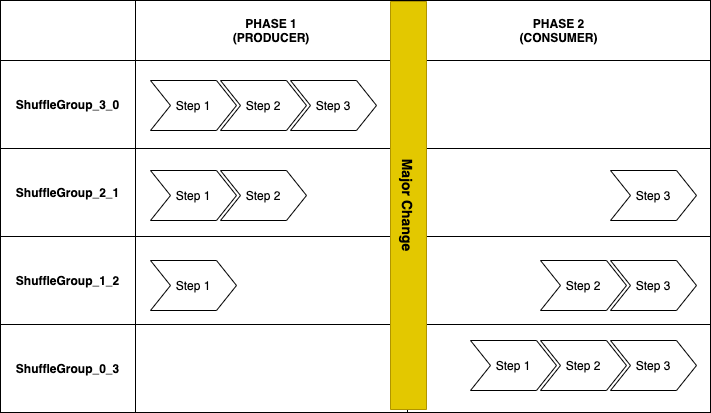

The diagram above was exported from draw.io. Its source (the exported page's mxGraphModel, read from the mxfile embedded in the PNG):
<mxGraphModel dx="1077" dy="658" grid="1" gridSize="5" guides="1" tooltips="1" connect="1" arrows="1" fold="1" page="1" pageScale="1" pageWidth="827" pageHeight="1169" math="0" shadow="0">
  <root>
    <mxCell id="ugAKQ9cVWX7KweZPlPUd-0" />
    <mxCell id="ugAKQ9cVWX7KweZPlPUd-1" parent="ugAKQ9cVWX7KweZPlPUd-0" />
    <mxCell id="ugAKQ9cVWX7KweZPlPUd-2" value="" style="shape=table;html=1;whiteSpace=wrap;startSize=0;container=1;collapsible=0;childLayout=tableLayout;" vertex="1" parent="ugAKQ9cVWX7KweZPlPUd-1">
      <mxGeometry x="30" y="80" width="710" height="412" as="geometry" />
    </mxCell>
    <mxCell id="ugAKQ9cVWX7KweZPlPUd-3" value="" style="shape=partialRectangle;html=1;whiteSpace=wrap;collapsible=0;dropTarget=0;pointerEvents=0;fillColor=none;top=0;left=0;bottom=0;right=0;points=[[0,0.5],[1,0.5]];portConstraint=eastwest;" vertex="1" parent="ugAKQ9cVWX7KweZPlPUd-2">
      <mxGeometry width="710" height="60" as="geometry" />
    </mxCell>
    <mxCell id="ugAKQ9cVWX7KweZPlPUd-4" value="" style="shape=partialRectangle;html=1;whiteSpace=wrap;connectable=0;overflow=hidden;fillColor=none;top=0;left=0;bottom=0;right=0;" vertex="1" parent="ugAKQ9cVWX7KweZPlPUd-3">
      <mxGeometry width="135" height="60" as="geometry" />
    </mxCell>
    <mxCell id="ugAKQ9cVWX7KweZPlPUd-5" value="&lt;span style=&quot;font-weight: 700&quot;&gt;PHASE 1&lt;/span&gt;&lt;br style=&quot;font-weight: 700&quot;&gt;&lt;span style=&quot;font-weight: 700&quot;&gt;(PRODUCER)&lt;/span&gt;" style="shape=partialRectangle;html=1;whiteSpace=wrap;connectable=0;overflow=hidden;fillColor=none;top=0;left=0;bottom=0;right=0;" vertex="1" parent="ugAKQ9cVWX7KweZPlPUd-3">
      <mxGeometry x="135" width="272" height="60" as="geometry" />
    </mxCell>
    <mxCell id="ugAKQ9cVWX7KweZPlPUd-6" value="&lt;span style=&quot;font-weight: 700&quot;&gt;PHASE 2&lt;/span&gt;&lt;br style=&quot;font-weight: 700&quot;&gt;&lt;span style=&quot;font-weight: 700&quot;&gt;(CONSUMER)&lt;/span&gt;" style="shape=partialRectangle;html=1;whiteSpace=wrap;connectable=0;overflow=hidden;fillColor=none;top=0;left=0;bottom=0;right=0;" vertex="1" parent="ugAKQ9cVWX7KweZPlPUd-3">
      <mxGeometry x="407" width="303" height="60" as="geometry" />
    </mxCell>
    <mxCell id="ugAKQ9cVWX7KweZPlPUd-7" value="" style="shape=partialRectangle;html=1;whiteSpace=wrap;collapsible=0;dropTarget=0;pointerEvents=0;fillColor=none;top=0;left=0;bottom=0;right=0;points=[[0,0.5],[1,0.5]];portConstraint=eastwest;" vertex="1" parent="ugAKQ9cVWX7KweZPlPUd-2">
      <mxGeometry y="60" width="710" height="88" as="geometry" />
    </mxCell>
    <mxCell id="ugAKQ9cVWX7KweZPlPUd-8" value="&lt;span style=&quot;font-weight: 700&quot;&gt;ShuffleGroup_3_0&lt;/span&gt;" style="shape=partialRectangle;html=1;whiteSpace=wrap;connectable=0;overflow=hidden;fillColor=none;top=0;left=0;bottom=0;right=0;" vertex="1" parent="ugAKQ9cVWX7KweZPlPUd-7">
      <mxGeometry width="135" height="88" as="geometry" />
    </mxCell>
    <mxCell id="ugAKQ9cVWX7KweZPlPUd-9" value="" style="shape=partialRectangle;html=1;whiteSpace=wrap;connectable=0;overflow=hidden;fillColor=none;top=0;left=0;bottom=0;right=0;" vertex="1" parent="ugAKQ9cVWX7KweZPlPUd-7">
      <mxGeometry x="135" width="272" height="88" as="geometry" />
    </mxCell>
    <mxCell id="ugAKQ9cVWX7KweZPlPUd-10" value="" style="shape=partialRectangle;html=1;whiteSpace=wrap;connectable=0;overflow=hidden;fillColor=none;top=0;left=0;bottom=0;right=0;" vertex="1" parent="ugAKQ9cVWX7KweZPlPUd-7">
      <mxGeometry x="407" width="303" height="88" as="geometry" />
    </mxCell>
    <mxCell id="ugAKQ9cVWX7KweZPlPUd-11" value="" style="shape=partialRectangle;html=1;whiteSpace=wrap;collapsible=0;dropTarget=0;pointerEvents=0;fillColor=none;top=0;left=0;bottom=0;right=0;points=[[0,0.5],[1,0.5]];portConstraint=eastwest;" vertex="1" parent="ugAKQ9cVWX7KweZPlPUd-2">
      <mxGeometry y="148" width="710" height="88" as="geometry" />
    </mxCell>
    <mxCell id="ugAKQ9cVWX7KweZPlPUd-12" value="&lt;span style=&quot;font-weight: 700&quot;&gt;ShuffleGroup_2_1&lt;/span&gt;" style="shape=partialRectangle;html=1;whiteSpace=wrap;connectable=0;overflow=hidden;fillColor=none;top=0;left=0;bottom=0;right=0;" vertex="1" parent="ugAKQ9cVWX7KweZPlPUd-11">
      <mxGeometry width="135" height="88" as="geometry" />
    </mxCell>
    <mxCell id="ugAKQ9cVWX7KweZPlPUd-13" value="" style="shape=partialRectangle;html=1;whiteSpace=wrap;connectable=0;overflow=hidden;fillColor=none;top=0;left=0;bottom=0;right=0;" vertex="1" parent="ugAKQ9cVWX7KweZPlPUd-11">
      <mxGeometry x="135" width="272" height="88" as="geometry" />
    </mxCell>
    <mxCell id="ugAKQ9cVWX7KweZPlPUd-14" value="" style="shape=partialRectangle;html=1;whiteSpace=wrap;connectable=0;overflow=hidden;fillColor=none;top=0;left=0;bottom=0;right=0;" vertex="1" parent="ugAKQ9cVWX7KweZPlPUd-11">
      <mxGeometry x="407" width="303" height="88" as="geometry" />
    </mxCell>
    <mxCell id="ugAKQ9cVWX7KweZPlPUd-15" value="" style="shape=partialRectangle;html=1;whiteSpace=wrap;collapsible=0;dropTarget=0;pointerEvents=0;fillColor=none;top=0;left=0;bottom=0;right=0;points=[[0,0.5],[1,0.5]];portConstraint=eastwest;" vertex="1" parent="ugAKQ9cVWX7KweZPlPUd-2">
      <mxGeometry y="236" width="710" height="88" as="geometry" />
    </mxCell>
    <mxCell id="ugAKQ9cVWX7KweZPlPUd-16" value="&lt;span style=&quot;font-weight: 700&quot;&gt;ShuffleGroup_1_2&lt;/span&gt;" style="shape=partialRectangle;html=1;whiteSpace=wrap;connectable=0;overflow=hidden;fillColor=none;top=0;left=0;bottom=0;right=0;" vertex="1" parent="ugAKQ9cVWX7KweZPlPUd-15">
      <mxGeometry width="135" height="88" as="geometry" />
    </mxCell>
    <mxCell id="ugAKQ9cVWX7KweZPlPUd-17" value="" style="shape=partialRectangle;html=1;whiteSpace=wrap;connectable=0;overflow=hidden;fillColor=none;top=0;left=0;bottom=0;right=0;" vertex="1" parent="ugAKQ9cVWX7KweZPlPUd-15">
      <mxGeometry x="135" width="272" height="88" as="geometry" />
    </mxCell>
    <mxCell id="ugAKQ9cVWX7KweZPlPUd-18" value="" style="shape=partialRectangle;html=1;whiteSpace=wrap;connectable=0;overflow=hidden;fillColor=none;top=0;left=0;bottom=0;right=0;" vertex="1" parent="ugAKQ9cVWX7KweZPlPUd-15">
      <mxGeometry x="407" width="303" height="88" as="geometry" />
    </mxCell>
    <mxCell id="ugAKQ9cVWX7KweZPlPUd-19" value="" style="shape=partialRectangle;html=1;whiteSpace=wrap;collapsible=0;dropTarget=0;pointerEvents=0;fillColor=none;top=0;left=0;bottom=0;right=0;points=[[0,0.5],[1,0.5]];portConstraint=eastwest;" vertex="1" parent="ugAKQ9cVWX7KweZPlPUd-2">
      <mxGeometry y="324" width="710" height="88" as="geometry" />
    </mxCell>
    <mxCell id="ugAKQ9cVWX7KweZPlPUd-20" value="&lt;span style=&quot;font-weight: 700&quot;&gt;ShuffleGroup_0_3&lt;/span&gt;" style="shape=partialRectangle;html=1;whiteSpace=wrap;connectable=0;overflow=hidden;fillColor=none;top=0;left=0;bottom=0;right=0;" vertex="1" parent="ugAKQ9cVWX7KweZPlPUd-19">
      <mxGeometry width="135" height="88" as="geometry" />
    </mxCell>
    <mxCell id="ugAKQ9cVWX7KweZPlPUd-21" value="" style="shape=partialRectangle;html=1;whiteSpace=wrap;connectable=0;overflow=hidden;fillColor=none;top=0;left=0;bottom=0;right=0;" vertex="1" parent="ugAKQ9cVWX7KweZPlPUd-19">
      <mxGeometry x="135" width="272" height="88" as="geometry" />
    </mxCell>
    <mxCell id="ugAKQ9cVWX7KweZPlPUd-22" value="" style="shape=partialRectangle;html=1;whiteSpace=wrap;connectable=0;overflow=hidden;fillColor=none;top=0;left=0;bottom=0;right=0;" vertex="1" parent="ugAKQ9cVWX7KweZPlPUd-19">
      <mxGeometry x="407" width="303" height="88" as="geometry" />
    </mxCell>
    <mxCell id="f_ki6BUW7-mx740qGFfv-3" value="Step 1" style="shape=step;perimeter=stepPerimeter;whiteSpace=wrap;html=1;fixedSize=1;fontSize=12;fontStyle=0" vertex="1" parent="ugAKQ9cVWX7KweZPlPUd-1">
      <mxGeometry x="180" y="160" width="86" height="50" as="geometry" />
    </mxCell>
    <mxCell id="f_ki6BUW7-mx740qGFfv-4" value="Step 2&lt;span style=&quot;color: rgba(0 , 0 , 0 , 0) ; font-family: monospace ; font-size: 0px&quot;&gt;%3CmxGraphModel%3E%3Croot%3E%3CmxCell%20id%3D%220%22%2F%3E%3CmxCell%20id%3D%221%22%20parent%3D%220%22%2F%3E%3CmxCell%20id%3D%222%22%20value%3D%22Step%201%22%20style%3D%22shape%3Dstep%3Bperimeter%3DstepPerimeter%3BwhiteSpace%3Dwrap%3Bhtml%3D1%3BfixedSize%3D1%3BfontSize%3D12%3BfontStyle%3D0%22%20vertex%3D%221%22%20parent%3D%221%22%3E%3CmxGeometry%20x%3D%22250%22%20y%3D%22160%22%20width%3D%2286%22%20height%3D%2250%22%20as%3D%22geometry%22%2F%3E%3C%2FmxCell%3E%3C%2Froot%3E%3C%2FmxGraphModel%3E&lt;/span&gt;" style="shape=step;perimeter=stepPerimeter;whiteSpace=wrap;html=1;fixedSize=1;fontSize=12;fontStyle=0" vertex="1" parent="ugAKQ9cVWX7KweZPlPUd-1">
      <mxGeometry x="250" y="160" width="86" height="50" as="geometry" />
    </mxCell>
    <mxCell id="f_ki6BUW7-mx740qGFfv-5" value="Step 3" style="shape=step;perimeter=stepPerimeter;whiteSpace=wrap;html=1;fixedSize=1;fontSize=12;fontStyle=0" vertex="1" parent="ugAKQ9cVWX7KweZPlPUd-1">
      <mxGeometry x="320" y="160" width="86" height="50" as="geometry" />
    </mxCell>
    <mxCell id="f_ki6BUW7-mx740qGFfv-6" value="Step 1" style="shape=step;perimeter=stepPerimeter;whiteSpace=wrap;html=1;fixedSize=1;fontSize=12;fontStyle=0" vertex="1" parent="ugAKQ9cVWX7KweZPlPUd-1">
      <mxGeometry x="500" y="420" width="86" height="50" as="geometry" />
    </mxCell>
    <mxCell id="f_ki6BUW7-mx740qGFfv-7" value="Step 2&lt;span style=&quot;color: rgba(0 , 0 , 0 , 0) ; font-family: monospace ; font-size: 0px&quot;&gt;%3CmxGraphModel%3E%3Croot%3E%3CmxCell%20id%3D%220%22%2F%3E%3CmxCell%20id%3D%221%22%20parent%3D%220%22%2F%3E%3CmxCell%20id%3D%222%22%20value%3D%22Step%201%22%20style%3D%22shape%3Dstep%3Bperimeter%3DstepPerimeter%3BwhiteSpace%3Dwrap%3Bhtml%3D1%3BfixedSize%3D1%3BfontSize%3D12%3BfontStyle%3D0%22%20vertex%3D%221%22%20parent%3D%221%22%3E%3CmxGeometry%20x%3D%22250%22%20y%3D%22160%22%20width%3D%2286%22%20height%3D%2250%22%20as%3D%22geometry%22%2F%3E%3C%2FmxCell%3E%3C%2Froot%3E%3C%2FmxGraphModel%3E&lt;/span&gt;" style="shape=step;perimeter=stepPerimeter;whiteSpace=wrap;html=1;fixedSize=1;fontSize=12;fontStyle=0" vertex="1" parent="ugAKQ9cVWX7KweZPlPUd-1">
      <mxGeometry x="570" y="420" width="86" height="50" as="geometry" />
    </mxCell>
    <mxCell id="f_ki6BUW7-mx740qGFfv-8" value="Step 3" style="shape=step;perimeter=stepPerimeter;whiteSpace=wrap;html=1;fixedSize=1;fontSize=12;fontStyle=0" vertex="1" parent="ugAKQ9cVWX7KweZPlPUd-1">
      <mxGeometry x="640" y="420" width="86" height="50" as="geometry" />
    </mxCell>
    <mxCell id="0Ikrlsi8RjBsoc4j3OFK-0" value="&lt;b style=&quot;font-size: 14px;&quot;&gt;Major Change&lt;/b&gt;" style="rounded=0;whiteSpace=wrap;html=1;fillColor=#e3c800;strokeColor=#B09500;fontColor=#000000;horizontal=0;rotation=-180;fontSize=14;" vertex="1" parent="ugAKQ9cVWX7KweZPlPUd-1">
      <mxGeometry x="420" y="81" width="36" height="408" as="geometry" />
    </mxCell>
    <mxCell id="0Ikrlsi8RjBsoc4j3OFK-1" value="Step 1" style="shape=step;perimeter=stepPerimeter;whiteSpace=wrap;html=1;fixedSize=1;fontSize=12;fontStyle=0" vertex="1" parent="ugAKQ9cVWX7KweZPlPUd-1">
      <mxGeometry x="180" y="250" width="86" height="50" as="geometry" />
    </mxCell>
    <mxCell id="0Ikrlsi8RjBsoc4j3OFK-2" value="Step 2&lt;span style=&quot;color: rgba(0 , 0 , 0 , 0) ; font-family: monospace ; font-size: 0px&quot;&gt;%3CmxGraphModel%3E%3Croot%3E%3CmxCell%20id%3D%220%22%2F%3E%3CmxCell%20id%3D%221%22%20parent%3D%220%22%2F%3E%3CmxCell%20id%3D%222%22%20value%3D%22Step%201%22%20style%3D%22shape%3Dstep%3Bperimeter%3DstepPerimeter%3BwhiteSpace%3Dwrap%3Bhtml%3D1%3BfixedSize%3D1%3BfontSize%3D12%3BfontStyle%3D0%22%20vertex%3D%221%22%20parent%3D%221%22%3E%3CmxGeometry%20x%3D%22250%22%20y%3D%22160%22%20width%3D%2286%22%20height%3D%2250%22%20as%3D%22geometry%22%2F%3E%3C%2FmxCell%3E%3C%2Froot%3E%3C%2FmxGraphModel%3E&lt;/span&gt;" style="shape=step;perimeter=stepPerimeter;whiteSpace=wrap;html=1;fixedSize=1;fontSize=12;fontStyle=0" vertex="1" parent="ugAKQ9cVWX7KweZPlPUd-1">
      <mxGeometry x="250" y="250" width="86" height="50" as="geometry" />
    </mxCell>
    <mxCell id="0Ikrlsi8RjBsoc4j3OFK-3" value="Step 3" style="shape=step;perimeter=stepPerimeter;whiteSpace=wrap;html=1;fixedSize=1;fontSize=12;fontStyle=0" vertex="1" parent="ugAKQ9cVWX7KweZPlPUd-1">
      <mxGeometry x="640" y="250" width="86" height="50" as="geometry" />
    </mxCell>
    <mxCell id="0Ikrlsi8RjBsoc4j3OFK-4" value="Step 1" style="shape=step;perimeter=stepPerimeter;whiteSpace=wrap;html=1;fixedSize=1;fontSize=12;fontStyle=0" vertex="1" parent="ugAKQ9cVWX7KweZPlPUd-1">
      <mxGeometry x="180" y="340" width="86" height="50" as="geometry" />
    </mxCell>
    <mxCell id="0Ikrlsi8RjBsoc4j3OFK-5" value="Step 2&lt;span style=&quot;color: rgba(0 , 0 , 0 , 0) ; font-family: monospace ; font-size: 0px&quot;&gt;%3CmxGraphModel%3E%3Croot%3E%3CmxCell%20id%3D%220%22%2F%3E%3CmxCell%20id%3D%221%22%20parent%3D%220%22%2F%3E%3CmxCell%20id%3D%222%22%20value%3D%22Step%201%22%20style%3D%22shape%3Dstep%3Bperimeter%3DstepPerimeter%3BwhiteSpace%3Dwrap%3Bhtml%3D1%3BfixedSize%3D1%3BfontSize%3D12%3BfontStyle%3D0%22%20vertex%3D%221%22%20parent%3D%221%22%3E%3CmxGeometry%20x%3D%22250%22%20y%3D%22160%22%20width%3D%2286%22%20height%3D%2250%22%20as%3D%22geometry%22%2F%3E%3C%2FmxCell%3E%3C%2Froot%3E%3C%2FmxGraphModel%3E&lt;/span&gt;" style="shape=step;perimeter=stepPerimeter;whiteSpace=wrap;html=1;fixedSize=1;fontSize=12;fontStyle=0" vertex="1" parent="ugAKQ9cVWX7KweZPlPUd-1">
      <mxGeometry x="570" y="340" width="86" height="50" as="geometry" />
    </mxCell>
    <mxCell id="0Ikrlsi8RjBsoc4j3OFK-6" value="Step 3" style="shape=step;perimeter=stepPerimeter;whiteSpace=wrap;html=1;fixedSize=1;fontSize=12;fontStyle=0" vertex="1" parent="ugAKQ9cVWX7KweZPlPUd-1">
      <mxGeometry x="640" y="340" width="86" height="50" as="geometry" />
    </mxCell>
  </root>
</mxGraphModel>